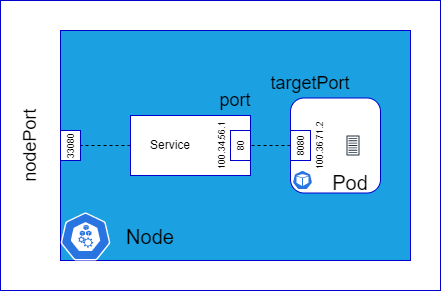

The diagram above was exported from draw.io. Its source (the exported page's mxGraphModel, read from the mxfile embedded in the PNG):
<mxGraphModel dx="207" dy="157" grid="1" gridSize="10" guides="1" tooltips="1" connect="1" arrows="1" fold="1" page="1" pageScale="1" pageWidth="850" pageHeight="1100" math="0" shadow="0">
  <root>
    <mxCell id="0" />
    <mxCell id="1" parent="0" />
    <mxCell id="53" value="" style="rounded=0;whiteSpace=wrap;html=1;fontSize=20;strokeColor=#0000CC;" vertex="1" parent="1">
      <mxGeometry x="90" y="140" width="440" height="290" as="geometry" />
    </mxCell>
    <mxCell id="16" value="" style="rounded=0;whiteSpace=wrap;html=1;fillColor=#1ba1e2;fontColor=#ffffff;strokeColor=#0000CC;" vertex="1" parent="1">
      <mxGeometry x="150" y="170" width="350" height="230" as="geometry" />
    </mxCell>
    <mxCell id="45" style="edgeStyle=none;html=1;exitX=0;exitY=0.5;exitDx=0;exitDy=0;entryX=0.5;entryY=1;entryDx=0;entryDy=0;dashed=1;fontSize=9;startArrow=none;startFill=0;endArrow=none;endFill=0;" edge="1" parent="1" source="18" target="23">
      <mxGeometry relative="1" as="geometry" />
    </mxCell>
    <mxCell id="18" value="" style="rounded=0;whiteSpace=wrap;html=1;strokeColor=#0000CC;" vertex="1" parent="1">
      <mxGeometry x="220" y="255" width="120" height="60" as="geometry" />
    </mxCell>
    <mxCell id="20" value="" style="rounded=1;whiteSpace=wrap;html=1;strokeColor=#0000CC;" vertex="1" parent="1">
      <mxGeometry x="380" y="237.5" width="90" height="95" as="geometry" />
    </mxCell>
    <mxCell id="24" value="Service" style="text;html=1;strokeColor=none;fillColor=none;align=center;verticalAlign=middle;whiteSpace=wrap;rounded=0;" vertex="1" parent="1">
      <mxGeometry x="230" y="270" width="60" height="30" as="geometry" />
    </mxCell>
    <mxCell id="29" value="" style="group" vertex="1" connectable="0" parent="1">
      <mxGeometry x="150" y="270" width="30" height="30" as="geometry" />
    </mxCell>
    <mxCell id="17" value="" style="fontStyle=0;labelPosition=right;verticalLabelPosition=middle;align=left;verticalAlign=middle;spacingLeft=2;strokeColor=#0000CC;" vertex="1" parent="29">
      <mxGeometry width="20" height="30" as="geometry" />
    </mxCell>
    <mxCell id="23" value="&lt;font style=&quot;font-size: 9px&quot;&gt;33080&lt;/font&gt;" style="text;html=1;strokeColor=none;fillColor=none;align=center;verticalAlign=middle;whiteSpace=wrap;rounded=0;rotation=-90;" vertex="1" parent="29">
      <mxGeometry y="5" width="20" height="20" as="geometry" />
    </mxCell>
    <mxCell id="30" value="" style="group" vertex="1" connectable="0" parent="1">
      <mxGeometry x="310" y="270" width="30" height="30" as="geometry" />
    </mxCell>
    <mxCell id="31" value="" style="fontStyle=0;labelPosition=right;verticalLabelPosition=middle;align=left;verticalAlign=middle;spacingLeft=2;strokeColor=#0000CC;" vertex="1" parent="30">
      <mxGeometry x="10" width="20" height="30" as="geometry" />
    </mxCell>
    <mxCell id="32" value="&lt;font style=&quot;font-size: 9px&quot;&gt;80&lt;/font&gt;" style="text;html=1;strokeColor=none;fillColor=none;align=center;verticalAlign=middle;whiteSpace=wrap;rounded=0;rotation=-90;" vertex="1" parent="30">
      <mxGeometry x="10" y="5" width="20" height="20" as="geometry" />
    </mxCell>
    <mxCell id="33" value="" style="group" vertex="1" connectable="0" parent="1">
      <mxGeometry x="380" y="270" width="50" height="30" as="geometry" />
    </mxCell>
    <mxCell id="34" value="" style="fontStyle=0;labelPosition=right;verticalLabelPosition=middle;align=left;verticalAlign=middle;spacingLeft=2;strokeColor=#0000CC;" vertex="1" parent="33">
      <mxGeometry width="20" height="30" as="geometry" />
    </mxCell>
    <mxCell id="35" value="&lt;font style=&quot;font-size: 9px&quot;&gt;8080&lt;/font&gt;" style="text;html=1;strokeColor=none;fillColor=none;align=center;verticalAlign=middle;whiteSpace=wrap;rounded=0;rotation=-90;" vertex="1" parent="33">
      <mxGeometry y="5" width="20" height="20" as="geometry" />
    </mxCell>
    <mxCell id="39" value="100.36.71.2" style="text;html=1;strokeColor=none;fillColor=none;align=center;verticalAlign=middle;whiteSpace=wrap;rounded=0;fontSize=9;rotation=-90;" vertex="1" parent="33">
      <mxGeometry x="5" y="10.5" width="50" height="9" as="geometry" />
    </mxCell>
    <mxCell id="38" value="100.34.56.1" style="text;html=1;strokeColor=none;fillColor=none;align=center;verticalAlign=middle;whiteSpace=wrap;rounded=0;fontSize=9;rotation=-90;" vertex="1" parent="1">
      <mxGeometry x="287" y="280" width="50" height="10" as="geometry" />
    </mxCell>
    <mxCell id="40" value="" style="sketch=0;outlineConnect=0;fontColor=#232F3E;gradientColor=none;strokeColor=#232F3E;fillColor=#ffffff;dashed=0;verticalLabelPosition=bottom;verticalAlign=top;align=center;html=1;fontSize=12;fontStyle=0;aspect=fixed;shape=mxgraph.aws4.resourceIcon;resIcon=mxgraph.aws4.container_1;direction=south;" vertex="1" parent="1">
      <mxGeometry x="430" y="272.5" width="25" height="25" as="geometry" />
    </mxCell>
    <mxCell id="44" style="edgeStyle=none;html=1;exitX=0;exitY=0.5;exitDx=0;exitDy=0;fontSize=9;startArrow=none;startFill=0;endArrow=none;endFill=0;entryX=0.5;entryY=1;entryDx=0;entryDy=0;dashed=1;" edge="1" parent="1" source="34" target="32">
      <mxGeometry relative="1" as="geometry">
        <mxPoint x="395" y="285" as="targetPoint" />
      </mxGeometry>
    </mxCell>
    <mxCell id="46" value="&lt;font style=&quot;font-size: 18px&quot;&gt;nodePort&lt;/font&gt;" style="text;html=1;strokeColor=none;fillColor=none;align=center;verticalAlign=middle;whiteSpace=wrap;rounded=0;fontSize=9;direction=east;rotation=270;" vertex="1" parent="1">
      <mxGeometry x="80" y="265" width="80" height="40" as="geometry" />
    </mxCell>
    <mxCell id="47" value="&lt;font style=&quot;font-size: 18px&quot;&gt;port&lt;/font&gt;" style="text;html=1;strokeColor=none;fillColor=none;align=center;verticalAlign=middle;whiteSpace=wrap;rounded=0;fontSize=9;" vertex="1" parent="1">
      <mxGeometry x="295" y="225" width="60" height="30" as="geometry" />
    </mxCell>
    <mxCell id="48" value="&lt;font style=&quot;font-size: 18px&quot;&gt;targetPort&lt;/font&gt;" style="text;html=1;strokeColor=none;fillColor=none;align=center;verticalAlign=middle;whiteSpace=wrap;rounded=0;fontSize=9;" vertex="1" parent="1">
      <mxGeometry x="370" y="207.5" width="60" height="30" as="geometry" />
    </mxCell>
    <mxCell id="49" value="&lt;font style=&quot;font-size: 20px&quot;&gt;Node&lt;/font&gt;" style="text;html=1;strokeColor=none;fillColor=none;align=center;verticalAlign=middle;whiteSpace=wrap;rounded=0;fontSize=9;" vertex="1" parent="1">
      <mxGeometry x="210" y="361" width="60" height="30" as="geometry" />
    </mxCell>
    <mxCell id="50" value="" style="sketch=0;html=1;dashed=0;whitespace=wrap;fillColor=#2875E2;strokeColor=#ffffff;points=[[0.005,0.63,0],[0.1,0.2,0],[0.9,0.2,0],[0.5,0,0],[0.995,0.63,0],[0.72,0.99,0],[0.5,1,0],[0.28,0.99,0]];shape=mxgraph.kubernetes.icon;prIcon=pod;fontSize=9;" vertex="1" parent="1">
      <mxGeometry x="382" y="302" width="20" height="35" as="geometry" />
    </mxCell>
    <mxCell id="51" value="" style="sketch=0;html=1;dashed=0;whitespace=wrap;fillColor=#2875E2;strokeColor=#ffffff;points=[[0.005,0.63,0],[0.1,0.2,0],[0.9,0.2,0],[0.5,0,0],[0.995,0.63,0],[0.72,0.99,0],[0.5,1,0],[0.28,0.99,0]];shape=mxgraph.kubernetes.icon;prIcon=node;fontSize=20;" vertex="1" parent="1">
      <mxGeometry x="150" y="352" width="50" height="48" as="geometry" />
    </mxCell>
    <mxCell id="54" value="Pod" style="text;html=1;strokeColor=none;fillColor=none;align=center;verticalAlign=middle;whiteSpace=wrap;rounded=0;fontSize=20;" vertex="1" parent="1">
      <mxGeometry x="410" y="307" width="60" height="30" as="geometry" />
    </mxCell>
  </root>
</mxGraphModel>